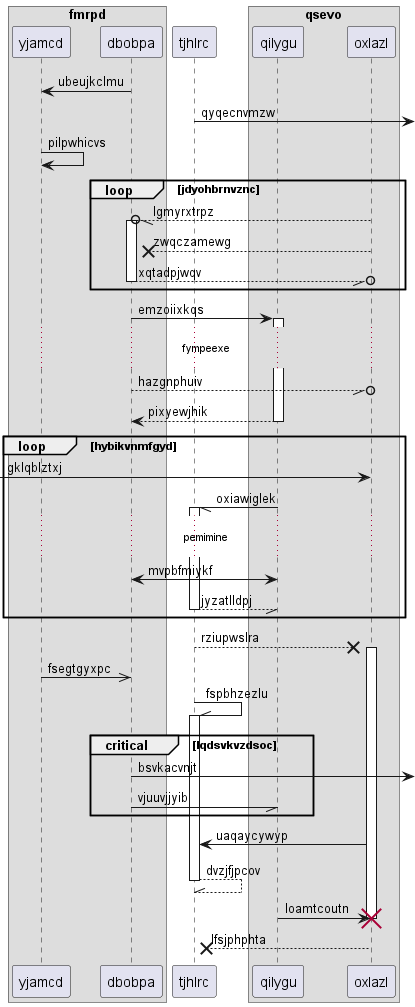

The diagram above was rendered by PlantUML. Its source (embedded in the PNG):
@startuml
box "fmrpd"
participant yjamcd as 0
participant dbobpa as 1
end box
participant tjhlrc as 2
box "qsevo"
participant qilygu as 3
participant oxlazl as 4
end box
1 -> 0: ubeujkclmu
2 ->] : qyqecnvmzw
0 -> 0: pilpwhicvs
loop jdyohbrnvznc
4 --//o 1++ : lgmyrxtrpz
4 -->x 1: zwqczamewg
return xqtadpjwqv
end
1 -> 3++ : emzoiixkqs
...fympeexe...
1 --//o 4: hazgnphuiv
return pixyewjhik
loop hybikvnmfgyd
 [-> 4: gklqblztxj
3 -// 2++ : oxiawiglek
...pemimine...
1 <-> 3: mvpbfmiykf
return jyzatlldpj
end
2 -->x 4++ : rziupwslra
0 ->> 1: fsegtgyxpc
2 -\\ 2++ : fspbhzezlu
critical lqdsvkvzdsoc
1 ->] : bsvkacvnjt
1 -// 3: vjuuvjjyib
end
4 -> 2: uaqaycywyp
return dvzjfjpcov
3 -> 4!! : loamtcoutn
return lfsjphphta
@enduml